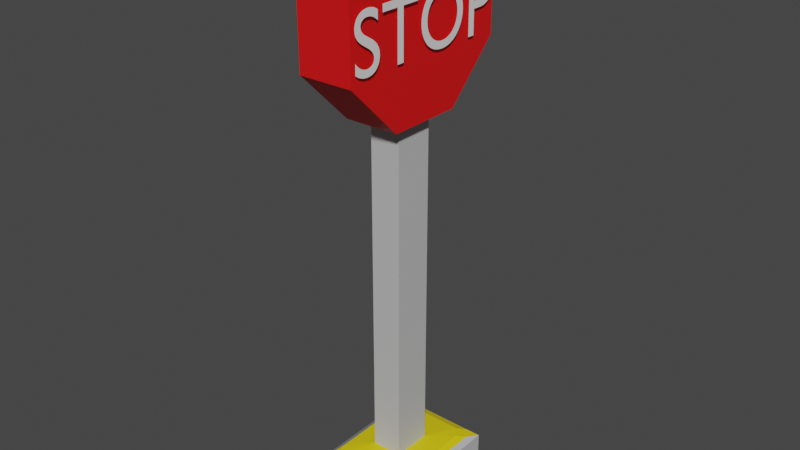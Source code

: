 # Source: stopSign.blend  (saved by Blender 3.5.10; exported with 4.5.12 LTS)
import bpy
from mathutils import Matrix  # noqa: F401  (used for matrix-valued properties, if any)

bpy.ops.wm.read_factory_settings(use_empty=True)
scene = bpy.context.scene
scene.name = 'Scene'

# ---- collections
col_collection = bpy.data.collections.new('Collection'); scene.collection.children.link(col_collection)

# ---- materials (node trees are filled in below, after node groups)
mat_material = bpy.data.materials.new('Material')
mat_material.alpha_threshold = 0.0
mat_material.use_transparent_shadow = False
mat_material.roughness = 0.5
mat_material.line_color = (0.0, 0.0, 0.0, 1.0)
mat_material_001 = bpy.data.materials.new('Material.001')
mat_material_001.use_transparent_shadow = False
mat_material_001.preview_render_type = 'HAIR'
mat_material_002 = bpy.data.materials.new('Material.002')
mat_material_002.use_transparent_shadow = False
mat_material_003 = bpy.data.materials.new('Material.003')
mat_material_003.use_transparent_shadow = False

# ---- material node trees
mat_material.use_nodes = True; mat_material.node_tree.nodes.clear()
_N = mat_material.node_tree.nodes; _L = mat_material.node_tree.links
n0 = _N.new('ShaderNodeOutputMaterial'); n0.name = 'Material Output'; n0.location = (300, 300)
n1 = _N.new('ShaderNodeBsdfPrincipled'); n1.name = 'Principled BSDF'; n1.location = (10, 300)
n1.distribution = 'GGX'
n1.subsurface_method = 'RANDOM_WALK_SKIN'
n1.inputs[3].default_value = 1.45
n1.inputs[27].default_value = (0.0, 0.0, 0.0, 1.0)
n1.inputs[28].default_value = 1.0
_L.new(n1.outputs[0], n0.inputs[0])
n0.is_active_output = True
mat_material_001.use_nodes = True; mat_material_001.node_tree.nodes.clear()
_N = mat_material_001.node_tree.nodes; _L = mat_material_001.node_tree.links
n0 = _N.new('ShaderNodeBsdfPrincipled'); n0.name = 'Principled BSDF'; n0.location = (10, 300)
n0.distribution = 'GGX'
n0.subsurface_method = 'RANDOM_WALK_SKIN'
n0.inputs[0].default_value = (0.8, 0.005736, 0.006268, 1.0)
n0.inputs[3].default_value = 1.45
n0.inputs[27].default_value = (0.0, 0.0, 0.0, 1.0)
n0.inputs[28].default_value = 1.0
n1 = _N.new('ShaderNodeOutputMaterial'); n1.name = 'Material Output'; n1.location = (300, 300)
_L.new(n0.outputs[0], n1.inputs[0])
n1.is_active_output = True
mat_material_002.use_nodes = True; mat_material_002.node_tree.nodes.clear()
_N = mat_material_002.node_tree.nodes; _L = mat_material_002.node_tree.links
n0 = _N.new('ShaderNodeBsdfPrincipled'); n0.name = 'Principled BSDF'; n0.location = (10, 300)
n0.distribution = 'GGX'
n0.subsurface_method = 'RANDOM_WALK_SKIN'
n0.inputs[0].default_value = (0.5271, 0.5271, 0.5271, 1.0)
n0.inputs[3].default_value = 1.45
n0.inputs[27].default_value = (0.0, 0.0, 0.0, 1.0)
n0.inputs[28].default_value = 1.0
n1 = _N.new('ShaderNodeOutputMaterial'); n1.name = 'Material Output'; n1.location = (300, 300)
_L.new(n0.outputs[0], n1.inputs[0])
n1.is_active_output = True
mat_material_003.use_nodes = True; mat_material_003.node_tree.nodes.clear()
_N = mat_material_003.node_tree.nodes; _L = mat_material_003.node_tree.links
n0 = _N.new('ShaderNodeBsdfPrincipled'); n0.name = 'Principled BSDF'; n0.location = (10, 300)
n0.distribution = 'GGX'
n0.subsurface_method = 'RANDOM_WALK_SKIN'
n0.inputs[0].default_value = (0.8, 0.6376, 0.0049, 1.0)
n0.inputs[3].default_value = 1.45
n0.inputs[27].default_value = (0.0, 0.0, 0.0, 1.0)
n0.inputs[28].default_value = 1.0
n1 = _N.new('ShaderNodeOutputMaterial'); n1.name = 'Material Output'; n1.location = (300, 300)
_L.new(n0.outputs[0], n1.inputs[0])
n1.is_active_output = True

# ---- world
world_world = bpy.data.worlds.new('World'); scene.world = world_world
world_world.use_nodes = True; world_world.node_tree.nodes.clear()
_N = world_world.node_tree.nodes; _L = world_world.node_tree.links
n0 = _N.new('ShaderNodeOutputWorld'); n0.name = 'World Output'; n0.location = (300, 300)
n1 = _N.new('ShaderNodeBackground'); n1.name = 'Background'; n1.location = (10, 300)
n1.inputs[0].default_value = (0.05088, 0.05088, 0.05088, 1.0)
_L.new(n1.outputs[0], n0.inputs[0])
n0.is_active_output = True
world_world.color = (0.05088, 0.05088, 0.05088)
world_world.use_sun_shadow = False
world_world.sun_shadow_jitter_overblur = 0.0

# ---- meshes
me_cube = bpy.data.meshes.new('Cube')
me_cube.from_pydata([(1.0, 1.0, -1.0), (1.0, -1.0, -1.0), (-1.0, 1.0, -1.0), (-1.0, -1.0, -1.0), (-0.3151, -0.3017, 8.941), (-0.3151, 0.3017, 8.941), (0.3151, -0.3017, 8.941), (0.3151, 0.3017, 8.941), (-0.3151, 0.3017, 4.758), (0.3151, 0.3017, 4.758), (-0.3151, -0.3017, 4.758), (0.3151, -0.3017, 4.758), (0.6306, 0.7808, 0.9133), (0.3151, 0.3017, 1.0), (0.7808, 0.6306, 0.9133), (0.763, 0.9133, 0.7808), (0.9133, 0.763, 0.7808), (1.0, 1.0, 0.5714), (0.7808, -0.6306, 0.9133), (0.3151, -0.3017, 1.0), (0.6306, -0.7808, 0.9133), (0.9133, -0.763, 0.7808), (0.763, -0.9133, 0.7808), (1.0, -1.0, 0.5714), (-0.3151, 0.3017, 1.0), (-0.6306, 0.7808, 0.9133), (-0.7808, 0.6306, 0.9133), (-0.763, 0.9133, 0.7808), (-1.0, 0.9931, 0.5645), (-0.3151, -0.3017, 1.0), (-0.7808, -0.6306, 0.9133), (-0.6306, -0.7808, 0.9133), (-1.0, -0.9931, 0.5645), (-0.763, -0.9133, 0.7808), (-0.3151, 0.3017, 16.02), (0.3151, 0.3017, 16.02), (0.3151, -0.3017, 16.02), (-0.3151, -0.3017, 16.02), (-0.5568, 1.373, 17.07), (0.5568, 1.373, 17.07), (-0.5568, 0.5727, 14.92), (0.5568, 0.5727, 14.92), (-0.5568, -0.5627, 14.91), (0.5568, -0.5627, 14.91), (-0.5568, -1.368, 17.04), (0.5568, -1.368, 17.04), (-0.5568, -1.373, 20.07), (0.5568, -1.373, 20.07), (-0.5568, -0.5727, 22.22), (0.5568, -0.5727, 22.22), (-0.5568, 0.5627, 22.23), (0.5568, 0.5627, 22.23), (-0.5568, 1.368, 20.1), (0.5568, 1.368, 20.1), (0.5568, 0.5727, 14.92), (0.5568, 1.373, 17.07), (0.5568, -0.5627, 14.91), (0.5568, -1.368, 17.04), (0.5568, -1.373, 20.07), (0.5568, -0.5727, 22.22), (0.5568, 0.5627, 22.23), (0.5568, 1.368, 20.1), (0.5568, 0.5727, 14.92), (0.5568, 1.373, 17.07), (0.5568, -0.5627, 14.91), (0.5568, -1.368, 17.04), (0.5568, -1.373, 20.07), (0.5568, -0.5727, 22.22), (0.5568, 0.5627, 22.23), (0.5568, 1.368, 20.1)], [], [(30, 26, 28, 32), (10, 11, 6, 4), (2, 0, 1, 3), (0, 17, 23, 1), (2, 28, 17, 0), (1, 23, 32, 3), (24, 29, 10, 8), (3, 32, 28, 2), (14, 18, 21, 16), (20, 31, 33, 22), (12, 13, 14), (15, 16, 17), (18, 19, 20), (21, 22, 23), (24, 25, 26), (29, 30, 31), (21, 18, 20, 22), (19, 29, 31, 20), (30, 32, 33, 31), (32, 23, 22, 33), (15, 12, 14, 16), (13, 19, 18, 14), (23, 17, 16, 21), (29, 24, 26, 30), (25, 27, 28, 26), (24, 13, 12, 25), (17, 28, 27, 15), (25, 12, 15, 27), (29, 19, 11, 10), (19, 13, 9, 11), (13, 24, 8, 9), (6, 7, 35, 36), (11, 9, 7, 6), (9, 8, 5, 7), (8, 10, 4, 5), (35, 34, 37, 36), (5, 4, 37, 34), (7, 5, 34, 35), (4, 6, 36, 37), (38, 39, 41, 40), (40, 41, 43, 42), (42, 43, 45, 44), (44, 45, 47, 46), (46, 47, 49, 48), (48, 49, 51, 50), (47, 45, 57, 58), (50, 51, 53, 52), (52, 53, 39, 38), (38, 40, 42, 44, 46, 48, 50, 52), (61, 60, 68, 69), (53, 51, 60, 61), (43, 41, 54, 56), (49, 47, 58, 59), (39, 53, 61, 55), (41, 39, 55, 54), (45, 43, 56, 57), (51, 49, 59, 60), (62, 63, 69, 68, 67, 66, 65, 64), (59, 58, 66, 67), (57, 56, 64, 65), (54, 55, 63, 62), (55, 61, 69, 63), (60, 59, 67, 68), (58, 57, 65, 66), (56, 54, 62, 64)])
me_cube.polygons.foreach_set('material_index', [2, 2, 0, 2, 2, 2, 2, 2, 3, 3, 3, 3, 3, 3, 3, 3, 3, 3, 3, 2, 3, 3, 2, 3, 3, 3, 2, 3, 2, 2, 2, 2, 2, 2, 2, 0, 2, 2, 2, 1, 1, 1, 1, 1, 1, 1, 1, 1, 1, 1, 1, 1, 1, 1, 1, 1, 1, 1, 1, 1, 1, 1, 1, 1, 1])
_uv = me_cube.uv_layers.new(name='UVMap')
_uv.uv.foreach_set('vector', [0.8476, 0.7038, 0.8476, 0.5462, 0.8831, 0.5009, 0.8831, 0.7491, 0.8214, 0.6964, 0.6786, 0.6964, 0.6786, 0.6964, 0.8214, 0.6964, 0.125, 0.5, 0.375, 0.5, 0.375, 0.75, 0.125, 0.75, 0.375, 0.5, 0.5714, 0.5, 0.5714, 0.75, 0.375, 0.75, 0.375, 0.25, 0.5706, 0.25, 0.5714, 0.5, 0.375, 0.5, 0.375, 0.75, 0.5714, 0.75, 0.5706, 1.0, 0.375, 1.0, 0.8214, 0.5536, 0.8214, 0.6964, 0.8214, 0.6964, 0.8214, 0.5536, 0.375, 0.0, 0.5706, 0.0008616, 0.5706, 0.2491, 0.375, 0.25, 0.6416, 0.5462, 0.6416, 0.7038, 0.6084, 0.7204, 0.6084, 0.5296, 0.6712, 0.7226, 0.8288, 0.7226, 0.8454, 0.7392, 0.6546, 0.7392, 0.6712, 0.5274, 0.6786, 0.5382, 0.6587, 0.5337, 0.6546, 0.5108, 0.6421, 0.5171, 0.625, 0.5, 0.6587, 0.7163, 0.6786, 0.7118, 0.6712, 0.7226, 0.6421, 0.7329, 0.6546, 0.7392, 0.625, 0.75, 0.8214, 0.5536, 0.8288, 0.5274, 0.8476, 0.5462, 0.8214, 0.6964, 0.8476, 0.7038, 0.8288, 0.7226, 0.6421, 0.7329, 0.6587, 0.7163, 0.6712, 0.7226, 0.6546, 0.7392, 0.6786, 0.6964, 0.8214, 0.6964, 0.8288, 0.7226, 0.6712, 0.7226, 0.8476, 0.7038, 0.8831, 0.7491, 0.8454, 0.7392, 0.8288, 0.7226, 0.875, 0.75, 0.625, 0.75, 0.6546, 0.7392, 0.8454, 0.7392, 0.6546, 0.5108, 0.6712, 0.5274, 0.6587, 0.5337, 0.6421, 0.5171, 0.6786, 0.5536, 0.6786, 0.6964, 0.6416, 0.7038, 0.6416, 0.5462, 0.5714, 0.75, 0.5714, 0.5, 0.6084, 0.5296, 0.6084, 0.7204, 0.8214, 0.6964, 0.8214, 0.5536, 0.8476, 0.5462, 0.8476, 0.7038, 0.8288, 0.5274, 0.8454, 0.5108, 0.8831, 0.5009, 0.8476, 0.5462, 0.8214, 0.5536, 0.6786, 0.5536, 0.6712, 0.5274, 0.8288, 0.5274, 0.625, 0.5, 0.875, 0.5, 0.8454, 0.5108, 0.6546, 0.5108, 0.8288, 0.5274, 0.6712, 0.5274, 0.6546, 0.5108, 0.8454, 0.5108, 0.8214, 0.6964, 0.6786, 0.6964, 0.6786, 0.6964, 0.8214, 0.6964, 0.6786, 0.6964, 0.6786, 0.5536, 0.6786, 0.5536, 0.6786, 0.6964, 0.6786, 0.5536, 0.8214, 0.5536, 0.8214, 0.5536, 0.6786, 0.5536, 0.6786, 0.6964, 0.6786, 0.5536, 0.6786, 0.5536, 0.6786, 0.6964, 0.6786, 0.6964, 0.6786, 0.5536, 0.6786, 0.5536, 0.6786, 0.6964, 0.6786, 0.5536, 0.8214, 0.5536, 0.8214, 0.5536, 0.6786, 0.5536, 0.8214, 0.5536, 0.8214, 0.6964, 0.8214, 0.6964, 0.8214, 0.5536, 0.6786, 0.5536, 0.8214, 0.5536, 0.8214, 0.6964, 0.6786, 0.6964, 0.8214, 0.5536, 0.8214, 0.6964, 0.8214, 0.6964, 0.8214, 0.5536, 0.6786, 0.5536, 0.8214, 0.5536, 0.8214, 0.5536, 0.6786, 0.5536, 0.8214, 0.6964, 0.6786, 0.6964, 0.6786, 0.6964, 0.8214, 0.6964, 1.0, 0.5, 1.0, 1.0, 0.875, 1.0, 0.875, 0.5, 0.875, 0.5, 0.875, 1.0, 0.75, 1.0, 0.75, 0.5, 0.75, 0.5, 0.75, 1.0, 0.625, 1.0, 0.625, 0.5, 0.625, 0.5, 0.625, 1.0, 0.5, 1.0, 0.5, 0.5, 0.5, 0.5, 0.5, 1.0, 0.375, 1.0, 0.375, 0.5, 0.375, 0.5, 0.375, 1.0, 0.25, 1.0, 0.25, 0.5, 0.5, 1.0, 0.625, 1.0, 0.625, 1.0, 0.5, 1.0, 0.25, 0.5, 0.25, 1.0, 0.125, 1.0, 0.125, 0.5, 0.125, 0.5, 0.125, 1.0, 0.0, 1.0, 0.0, 0.5, 0.75, 0.49, 0.9197, 0.4197, 0.99, 0.25, 0.9197, 0.08029, 0.75, 0.01, 0.5803, 0.08029, 0.51, 0.25, 0.5803, 0.4197, 0.125, 1.0, 0.25, 1.0, 0.25, 1.0, 0.125, 1.0, 0.125, 1.0, 0.25, 1.0, 0.25, 1.0, 0.125, 1.0, 0.75, 1.0, 0.875, 1.0, 0.875, 1.0, 0.75, 1.0, 0.375, 1.0, 0.5, 1.0, 0.5, 1.0, 0.375, 1.0, 0.0, 1.0, 0.125, 1.0, 0.125, 1.0, 0.0, 1.0, 0.875, 1.0, 1.0, 1.0, 1.0, 1.0, 0.875, 1.0, 0.625, 1.0, 0.75, 1.0, 0.75, 1.0, 0.625, 1.0, 0.25, 1.0, 0.375, 1.0, 0.375, 1.0, 0.25, 1.0, 0.4197, 0.4197, 0.25, 0.49, 0.08029, 0.4197, 0.01, 0.25, 0.08029, 0.08029, 0.25, 0.01, 0.4197, 0.08029, 0.49, 0.25, 0.375, 1.0, 0.5, 1.0, 0.5, 1.0, 0.375, 1.0, 0.625, 1.0, 0.75, 1.0, 0.75, 1.0, 0.625, 1.0, 0.875, 1.0, 1.0, 1.0, 1.0, 1.0, 0.875, 1.0, 0.0, 1.0, 0.125, 1.0, 0.125, 1.0, 0.0, 1.0, 0.25, 1.0, 0.375, 1.0, 0.375, 1.0, 0.25, 1.0, 0.5, 1.0, 0.625, 1.0, 0.625, 1.0, 0.5, 1.0, 0.75, 1.0, 0.875, 1.0, 0.875, 1.0, 0.75, 1.0])
me_cube.materials.append(mat_material)
me_cube.materials.append(mat_material_001)
me_cube.materials.append(mat_material_002)
me_cube.materials.append(mat_material_003)
me_cube.use_mirror_vertex_groups = False
me_cube.update()

# ---- curves / text
txt_text = bpy.data.curves.new('Text', 'FONT')
txt_text.dimensions = '2D'
txt_text.body = 'STOP'
txt_text.size = 0.72

# ---- objects
ob_cube = bpy.data.objects.new('Cube', me_cube)
ob_text = bpy.data.objects.new('Text', txt_text)

# ---- transforms, parenting, visibility, modifiers, constraints
ob_cube.location = (0.0, 0.0, 0.0)
ob_cube.scale = (0.495, 0.6741, 0.2525)
ob_cube.lock_rotations_4d = False
ob_cube.empty_display_type = 'ARROWS'
ob_cube.lineart.crease_threshold = 0.0
ob_text.location = (0.31, -0.94, 4.38)
ob_text.rotation_euler = (1.571, 0.0, 1.571)
ob_text.scale = (1.053, 1.1, 1.0)

# ---- collection membership
col_collection.objects.link(ob_cube)
col_collection.objects.link(ob_text)

# ---- scene / render settings (as saved in the file)
scene.frame_start = 1; scene.frame_end = 250; scene.frame_set(1)
scene.render.engine = 'BLENDER_EEVEE_NEXT'
scene.cycles.sampling_pattern = 'TABULATED_SOBOL'
scene.view_settings.view_transform = 'Filmic'
bpy.context.view_layer.update()

# ---- added for rendering (the .blend has no active camera and no usable light): camera, sun
cam_auto = bpy.data.cameras.new('AutoCamera')
cam_auto.lens = 50.0
cam_auto.sensor_width = 36.0
cam_auto.clip_end = 1000.0
ob_auto_camera = bpy.data.objects.new('AutoCamera', cam_auto)
scene.collection.objects.link(ob_auto_camera)
ob_auto_camera.location = (5.76585, -6.91902, 7.29404)
ob_auto_camera.rotation_euler = (1.09748, -7.21219e-08, 0.694738)
scene.camera = ob_auto_camera
light_auto_sun = bpy.data.lights.new('AutoSun', 'SUN')
light_auto_sun.energy = 3.0
light_auto_sun.angle = 0.0523599
ob_auto_sun = bpy.data.objects.new('AutoSun', light_auto_sun)
scene.collection.objects.link(ob_auto_sun)
ob_auto_sun.rotation_euler = (0.872665, 0.174533, 0.523599)
bpy.context.view_layer.update()
